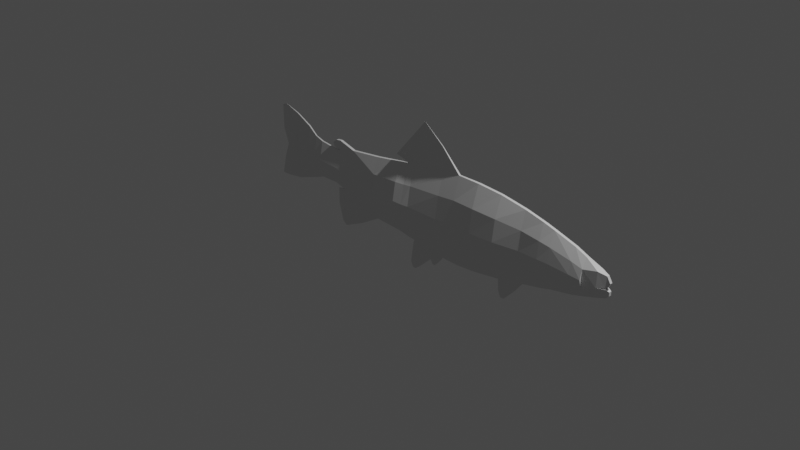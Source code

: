 # Source: fish.blend  (saved by Blender 3.6.11; exported with 4.5.12 LTS)
import bpy
from mathutils import Matrix  # noqa: F401  (used for matrix-valued properties, if any)

bpy.ops.wm.read_factory_settings(use_empty=True)
scene = bpy.context.scene
scene.name = 'Scene'

# ---- collections
col_collection = bpy.data.collections.new('Collection'); scene.collection.children.link(col_collection)

# ---- world
world_world = bpy.data.worlds.new('World'); scene.world = world_world
world_world.use_nodes = True; world_world.node_tree.nodes.clear()
_N = world_world.node_tree.nodes; _L = world_world.node_tree.links
n0 = _N.new('ShaderNodeOutputWorld'); n0.name = 'World Output'; n0.location = (300, 300)
n1 = _N.new('ShaderNodeBackground'); n1.name = 'Background'; n1.location = (10, 300)
n1.inputs[0].default_value = (0.05088, 0.05088, 0.05088, 1.0)
_L.new(n1.outputs[0], n0.inputs[0])
n0.is_active_output = True
world_world.color = (0.05088, 0.05088, 0.05088)
world_world.use_sun_shadow = False
world_world.sun_shadow_jitter_overblur = 0.0

# ---- cameras
cam_camera = bpy.data.cameras.new('Camera')
cam_camera.clip_end = 100.0
cam_camera.ortho_scale = 7.314

# ---- lights
light_light = bpy.data.lights.new('Light', 'POINT')
light_light.transmission_factor = 0.0
light_light.energy = 1000.0
light_light.shadow_soft_size = 0.1
light_light.shadow_maximum_resolution = 0.006
light_light.use_absolute_resolution = True

# ---- meshes
me_plane = bpy.data.meshes.new('Plane')
me_plane.from_pydata([(-2.239, -0.3354, -0.3476), (1.723, -0.2402, -0.3337), (-2.239, 0.5497, -0.3476), (1.723, 0.3823, -0.3337), (-0.2118, -0.396, -0.3337), (-0.2118, 0.4407, -0.3375), (1.593, -0.2755, -0.3337), (1.593, 0.4176, -0.3337), (1.369, 0.4685, -0.3337), (1.369, -0.3243, -0.3337), (1.063, 0.5161, -0.3337), (1.063, -0.392, -0.3337), (1.263, -0.4605, -0.3442), (1.063, -0.5282, -0.3442), (1.137, -0.5933, -0.3482), (1.09, -0.5971, -0.3482), (0.4998, 0.5366, -0.3375), (0.4998, -0.4608, -0.3337), (0.7642, -0.4384, -0.3337), (0.7642, 0.5354, -0.3337), (-0.4068, 0.4895, -0.3481), (0.008913, 0.9619, -0.3481), (-0.2874, 0.4616, -0.3481), (0.2603, 0.7732, -0.345), (0.2833, 0.5074, -0.3375), (0.2833, -0.4545, -0.3337), (-0.1176, 0.8182, -0.3481), (0.09367, 0.6784, -0.3384), (-0.1217, 0.4529, -0.3375), (-0.3542, 0.5493, -0.3481), (-0.2181, 0.5011, -0.3384), (-0.1217, -0.4043, -0.3337), (0.2139, -0.5557, -0.3454), (-0.1571, -0.5431, -0.3415), (0.259, -0.4984, -0.3362), (-0.1357, -0.4366, -0.3362), (0.1112, -0.5494, -0.3483), (0.1717, -0.5978, -0.3484), (0.1399, -0.5986, -0.3484), (-0.1808, -0.6836, -0.3466), (-0.04255, -0.6899, -0.3466), (-0.1538, -0.7482, -0.3484), (-0.1101, -0.7456, -0.3484), (-0.6908, 0.3681, -0.3337), (-0.6908, -0.3564, -0.3337), (-0.3261, -0.3755, -0.3337), (-0.3261, 0.4267, -0.3337), (-1.298, 0.261, -0.3397), (-1.237, -0.1906, -0.3397), (-1.833, 0.394, -0.3407), (-1.833, -0.236, -0.3407), (-1.235, -0.6373, -0.3481), (-1.349, -0.2072, -0.3481), (-0.9586, -0.5112, -0.3387), (-1.293, -0.1989, -0.3387), (-1.349, -0.3937, -0.3481), (-1.292, -0.5936, -0.3481), (-1.077, 0.3208, -0.3337), (-1.388, -0.1533, -0.3397), (-1.388, 0.2529, -0.3397), (-1.61, 0.2741, -0.3397), (-1.61, -0.1571, -0.3397), (-2.033, 0.4887, -0.3428), (-2.033, -0.3033, -0.3428), (-1.719, 0.3076, -0.3421), (-1.719, -0.1989, -0.3421), (-2.239, 0.05842, -0.3476), (-2.307, 0.5279, -0.3476), (-2.306, 0.2383, -0.3476), (-2.361, -0.3404, -0.3476), (-2.306, -0.1215, -0.3476), (2.253, -0.09369, -0.3087), (2.253, 0.1742, -0.3087), (1.974, 0.308, -0.3337), (1.974, -0.191, -0.3337), (2.105, -0.1521, -0.3337), (2.105, 0.2528, -0.3337), (2.253, 0.01084, -0.2957), (2.381, 0.08922, -0.3337), (2.361, 0.04686, -0.3337), (2.343, 0.1517, -0.3337), (2.327, 0.02695, -0.3199), (2.379, -0.03826, -0.3337), (2.379, 0.003802, -0.3337), (2.339, 0.01905, -0.3199), (2.347, -0.07168, -0.3337), (-1.409, 0.3262, -0.3337), (-1.356, 0.3695, -0.3337), (-1.402, 0.2917, -0.3337), (-1.29, 0.3777, -0.3337), (-1.358, 0.2676, -0.3337), (-1.184, 0.3493, -0.3337), (-2.239, 0.05842, -0.3495), (-2.239, -0.3354, -0.3495), (1.593, -0.2755, -0.3634), (1.723, -0.2402, -0.3634), (1.723, 0.3823, -0.3634), (-2.033, 0.4887, -0.3543), (-2.239, 0.5497, -0.3495), (-0.3261, -0.3755, -0.3634), (-0.2118, -0.396, -0.3634), (-0.1217, 0.4529, -0.3596), (-0.2118, 0.4407, -0.3596), (1.369, -0.3243, -0.3634), (1.593, 0.4176, -0.3634), (1.369, 0.4685, -0.3634), (1.063, -0.392, -0.3634), (1.063, 0.5161, -0.3634), (0.7642, -0.4384, -0.3634), (1.063, -0.5282, -0.3529), (1.263, -0.4605, -0.3529), (1.09, -0.5971, -0.3489), (1.137, -0.5933, -0.3489), (0.7642, 0.5354, -0.3634), (0.4998, 0.5366, -0.3596), (0.2833, -0.4545, -0.3634), (0.4998, -0.4608, -0.3634), (-0.3542, 0.5493, -0.349), (-0.4068, 0.4895, -0.349), (-0.2874, 0.4616, -0.349), (0.2603, 0.7732, -0.3521), (0.008913, 0.9619, -0.349), (-0.2181, 0.5011, -0.3587), (0.2833, 0.5074, -0.3596), (-0.1217, -0.4043, -0.3634), (-0.1176, 0.8182, -0.349), (0.09367, 0.6784, -0.3587), (0.1112, -0.5494, -0.3488), (0.2139, -0.5557, -0.3517), (0.259, -0.4984, -0.3609), (-0.1357, -0.4366, -0.3609), (-0.1571, -0.5431, -0.3556), (0.1399, -0.5986, -0.3487), (0.1717, -0.5978, -0.3487), (-0.1808, -0.6836, -0.3505), (-0.04255, -0.6899, -0.3505), (-0.1538, -0.7482, -0.3487), (-0.1101, -0.7456, -0.3487), (-0.3261, 0.4267, -0.3634), (-0.6908, 0.3681, -0.3634), (-1.237, -0.1906, -0.3574), (-0.6908, -0.3564, -0.3634), (-1.077, 0.3208, -0.3634), (-1.298, 0.261, -0.3574), (-1.388, -0.1533, -0.3574), (-1.719, 0.3076, -0.355), (-1.833, 0.394, -0.3564), (-2.033, -0.3033, -0.3543), (-1.833, -0.236, -0.3564), (-1.292, -0.5936, -0.349), (-1.235, -0.6373, -0.349), (-0.9586, -0.5112, -0.3584), (-1.293, -0.1989, -0.3584), (-1.349, -0.2072, -0.349), (-1.349, -0.3937, -0.349), (-1.61, -0.1571, -0.3574), (-1.388, 0.2529, -0.3574), (-1.61, 0.2741, -0.3574), (-1.719, -0.1989, -0.355), (-2.307, 0.5279, -0.3495), (-2.306, 0.2383, -0.3495), (-2.306, -0.1215, -0.3495), (-2.361, -0.3404, -0.3495), (2.253, 0.01084, -0.4014), (2.253, 0.1742, -0.3884), (1.974, 0.308, -0.3634), (2.105, -0.1521, -0.3634), (2.253, -0.09369, -0.3884), (2.105, 0.2528, -0.3634), (1.974, -0.191, -0.3634), (2.361, 0.04686, -0.3634), (2.381, 0.08922, -0.3634), (2.343, 0.1517, -0.3634), (2.327, 0.02695, -0.3772), (2.379, -0.03826, -0.3634), (2.379, 0.003802, -0.3634), (2.339, 0.01905, -0.3772), (2.347, -0.07168, -0.3634), (-1.356, 0.3695, -0.3634), (-1.409, 0.3262, -0.3634), (-1.358, 0.2676, -0.3634), (-1.29, 0.3777, -0.3634), (-1.402, 0.2917, -0.3634), (-1.184, 0.3493, -0.3634), (1.723, 0.06477, -0.2504), (-0.2118, 0.0139, -0.2206), (1.593, 0.06406, -0.2504), (1.369, 0.06408, -0.2504), (1.063, 0.05283, -0.2166), (0.4998, 0.02778, -0.233), (0.7642, 0.03861, -0.2166), (0.2833, 0.01668, -0.233), (-0.1217, 0.01561, -0.2296), (-0.6908, -0.001505, -0.2493), (-0.3261, 0.01747, -0.2128), (1.974, 0.05342, -0.2504), (2.105, 0.04628, -0.2504), (1.723, 0.07108, -0.4467), (-0.2118, 0.02235, -0.4762), (1.593, 0.07108, -0.4467), (1.369, 0.07212, -0.4467), (1.063, 0.06203, -0.4805), (0.4998, 0.03788, -0.4638), (0.7642, 0.04848, -0.4805), (0.2833, 0.02643, -0.4638), (-0.1217, 0.0243, -0.4672), (-0.6908, 0.005836, -0.4478), (-0.3261, 0.0256, -0.4844), (1.974, 0.05847, -0.4467), (2.105, 0.05038, -0.4467), (-1.268, 0.03523, -0.2984), (-1.833, 0.07899, -0.3219), (-1.388, 0.04979, -0.2984), (-1.61, 0.05854, -0.2984), (-2.033, 0.09266, -0.3291), (-1.719, 0.05431, -0.3121), (-1.268, 0.03523, -0.3987), (-1.833, 0.07899, -0.3752), (-1.388, 0.04979, -0.3987), (-1.61, 0.05854, -0.3987), (-2.033, 0.09266, -0.3681), (-1.719, 0.05431, -0.385), (1.723, -0.08454, -0.4209), (-0.2118, -0.1861, -0.4477), (1.593, -0.1022, -0.4209), (1.369, -0.1261, -0.4209), (1.063, -0.165, -0.4458), (0.4998, -0.2114, -0.4381), (0.7642, -0.195, -0.4458), (0.2833, -0.2141, -0.4381), (-0.1217, -0.19, -0.4407), (-0.6908, -0.1753, -0.4218), (-0.3261, -0.1749, -0.4487), (1.974, -0.06628, -0.4209), (2.105, -0.05084, -0.4209), (1.723, -0.08769, -0.2762), (-0.2118, -0.1904, -0.2492), (1.593, -0.1057, -0.2762), (1.369, -0.1301, -0.2762), (1.063, -0.1696, -0.2513), (0.4998, -0.2165, -0.2589), (0.7642, -0.1999, -0.2513), (0.2833, -0.2189, -0.2589), (-0.1217, -0.1943, -0.2562), (-0.6908, -0.179, -0.2753), (-0.3261, -0.179, -0.2484), (1.974, -0.06881, -0.2762), (2.105, -0.0529, -0.2762), (1.723, 0.2258, -0.2764), (-0.2118, 0.2297, -0.2597), (1.593, 0.2434, -0.2764), (1.369, 0.2692, -0.2764), (1.063, 0.2878, -0.2516), (0.4998, 0.2858, -0.2684), (0.7642, 0.2906, -0.2516), (0.2833, 0.2656, -0.2684), (-0.1217, 0.2374, -0.266), (-0.6908, 0.186, -0.2756), (-0.3261, 0.225, -0.2488), (1.974, 0.1825, -0.2764), (2.105, 0.151, -0.2764), (1.723, 0.2267, -0.4209), (-0.2118, 0.2308, -0.4376), (1.593, 0.2444, -0.4209), (1.369, 0.2703, -0.4209), (1.063, 0.2891, -0.4458), (0.4998, 0.2872, -0.4289), (0.7642, 0.2919, -0.4458), (0.2833, 0.2669, -0.4289), (-0.1217, 0.2386, -0.4313), (-0.6908, 0.187, -0.4218), (-0.3261, 0.2261, -0.4487), (1.974, 0.1832, -0.4209), (2.105, 0.1516, -0.4209)], [], [(250, 7, 3, 248), (258, 46, 5, 249), (251, 8, 7, 250), (252, 10, 8, 251), (254, 19, 10, 252), (9, 12, 13, 11), (12, 14, 15, 13), (255, 24, 16, 253), (253, 16, 19, 254), (27, 26, 21, 23), (24, 27, 23, 16), (28, 30, 27, 24), (30, 29, 26, 27), (256, 28, 24, 255), (249, 5, 28, 256), (22, 20, 29, 30), (5, 22, 30, 28), (34, 32, 36, 33, 35), (25, 34, 35, 31), (32, 37, 38, 36), (36, 40, 39, 33), (40, 42, 41, 39), (48, 210, 47, 57, 43, 257, 193, 244, 44), (257, 43, 46, 258), (212, 59, 47, 210), (214, 62, 49, 211), (53, 51, 56, 55, 52, 54), (44, 53, 54, 48), (213, 60, 59, 212), (215, 64, 60, 213), (0, 66, 2, 62, 214, 63), (211, 49, 64, 215), (66, 68, 67, 2), (0, 69, 70, 66), (76, 72, 77, 71, 75, 247, 196, 260), (235, 246, 74, 1), (246, 247, 75, 74), (80, 78, 79, 81), (72, 80, 81, 77), (84, 83, 82, 85), (77, 84, 85, 71), (88, 86, 87, 89), (90, 88, 89, 91), (47, 90, 91, 57), (263, 261, 96, 104), (271, 262, 102, 138), (264, 263, 104, 105), (265, 264, 105, 107), (267, 265, 107, 113), (103, 106, 109, 110), (110, 109, 111, 112), (268, 266, 114, 123), (266, 267, 113, 114), (126, 120, 121, 125), (123, 114, 120, 126), (101, 123, 126, 122), (122, 126, 125, 117), (269, 268, 123, 101), (262, 269, 101, 102), (119, 122, 117, 118), (102, 101, 122, 119), (129, 130, 131, 127, 128), (115, 124, 130, 129), (128, 127, 132, 133), (127, 131, 134, 135), (135, 134, 136, 137), (140, 141, 231, 206, 270, 139, 142, 143, 216), (270, 271, 138, 139), (218, 216, 143, 156), (220, 217, 146, 97), (151, 152, 153, 154, 149, 150), (141, 140, 152, 151), (219, 218, 156, 157), (221, 219, 157, 145), (93, 147, 220, 97, 98, 92), (217, 221, 145, 146), (92, 98, 159, 160), (93, 92, 161, 162), (168, 273, 209, 234, 166, 167, 163, 164), (222, 95, 169, 233), (233, 169, 166, 234), (172, 173, 170, 171), (164, 163, 173, 172), (176, 177, 174, 175), (163, 167, 177, 176), (182, 181, 178, 179), (180, 183, 181, 182), (143, 142, 183, 180), (74, 75, 166, 169), (43, 57, 142, 139), (16, 23, 120, 114), (72, 76, 168, 164), (61, 58, 144, 155), (40, 36, 127, 135), (9, 6, 94, 103), (47, 59, 156, 143), (33, 39, 134, 131), (3, 7, 104, 96), (41, 42, 137, 136), (79, 78, 171, 170), (59, 60, 157, 156), (42, 40, 135, 137), (21, 26, 125, 121), (7, 8, 105, 104), (80, 72, 164, 172), (65, 61, 155, 158), (39, 41, 136, 134), (81, 79, 170, 173), (46, 43, 139, 138), (78, 80, 172, 171), (49, 62, 97, 146), (8, 10, 107, 105), (77, 81, 173, 163), (0, 63, 147, 93), (18, 11, 106, 108), (44, 45, 99, 141), (82, 83, 175, 174), (60, 64, 145, 157), (5, 46, 138, 102), (26, 29, 117, 125), (84, 77, 163, 176), (50, 65, 158, 148), (12, 9, 103, 110), (85, 82, 174, 177), (4, 31, 124, 100), (11, 13, 109, 106), (83, 84, 176, 175), (58, 48, 140, 144), (15, 14, 112, 111), (71, 85, 177, 167), (67, 68, 160, 159), (14, 12, 110, 112), (68, 66, 92, 160), (64, 49, 146, 145), (13, 15, 111, 109), (87, 86, 179, 178), (2, 67, 159, 98), (63, 50, 148, 147), (19, 16, 114, 113), (90, 47, 143, 180), (70, 69, 162, 161), (34, 25, 115, 129), (25, 17, 116, 115), (89, 87, 178, 181), (69, 0, 93, 162), (56, 51, 150, 149), (35, 33, 131, 130), (86, 88, 182, 179), (66, 70, 161, 92), (53, 44, 141, 151), (32, 34, 129, 128), (17, 18, 108, 116), (91, 89, 181, 183), (54, 52, 153, 152), (31, 35, 130, 124), (10, 19, 113, 107), (73, 3, 96, 165), (51, 53, 151, 150), (88, 90, 180, 182), (6, 1, 95, 94), (75, 71, 167, 166), (48, 54, 152, 140), (29, 20, 118, 117), (57, 91, 183, 142), (76, 73, 165, 168), (38, 37, 133, 132), (22, 5, 102, 119), (62, 2, 98, 97), (1, 74, 169, 95), (52, 55, 154, 153), (37, 32, 128, 133), (23, 21, 121, 120), (45, 4, 100, 99), (55, 56, 149, 154), (36, 38, 132, 127), (20, 22, 119, 118), (259, 260, 196, 195), (248, 259, 195, 184), (244, 193, 194, 245), (236, 185, 192, 243), (243, 192, 191, 242), (240, 189, 190, 241), (242, 191, 189, 240), (241, 190, 188, 239), (239, 188, 187, 238), (238, 187, 186, 237), (245, 194, 185, 236), (237, 186, 184, 235), (272, 208, 209, 273), (261, 197, 208, 272), (231, 232, 207, 206), (223, 230, 205, 198), (230, 229, 204, 205), (227, 228, 203, 202), (229, 227, 202, 204), (228, 226, 201, 203), (226, 225, 200, 201), (225, 224, 199, 200), (232, 223, 198, 207), (224, 222, 197, 199), (50, 211, 215, 65), (65, 215, 213, 61), (61, 213, 212, 58), (63, 214, 211, 50), (58, 212, 210, 48), (148, 158, 221, 217), (158, 155, 219, 221), (155, 144, 218, 219), (147, 148, 217, 220), (144, 140, 216, 218), (94, 95, 222, 224), (99, 100, 223, 232), (103, 94, 224, 225), (106, 103, 225, 226), (108, 106, 226, 228), (115, 116, 227, 229), (116, 108, 228, 227), (124, 115, 229, 230), (100, 124, 230, 223), (141, 99, 232, 231), (208, 233, 234, 209), (197, 222, 233, 208), (6, 237, 235, 1), (45, 245, 236, 4), (9, 238, 237, 6), (11, 239, 238, 9), (18, 241, 239, 11), (25, 242, 240, 17), (17, 240, 241, 18), (31, 243, 242, 25), (4, 236, 243, 31), (44, 244, 245, 45), (195, 196, 247, 246), (184, 195, 246, 235), (3, 73, 259, 248), (73, 76, 260, 259), (193, 257, 258, 194), (185, 249, 256, 192), (192, 256, 255, 191), (189, 253, 254, 190), (191, 255, 253, 189), (190, 254, 252, 188), (188, 252, 251, 187), (187, 251, 250, 186), (194, 258, 249, 185), (186, 250, 248, 184), (96, 261, 272, 165), (165, 272, 273, 168), (206, 207, 271, 270), (198, 205, 269, 262), (205, 204, 268, 269), (202, 203, 267, 266), (204, 202, 266, 268), (203, 201, 265, 267), (201, 200, 264, 265), (200, 199, 263, 264), (207, 198, 262, 271), (199, 197, 261, 263)])
_uv = me_plane.uv_layers.new(name='UVMap')
_uv.uv.foreach_set('vector', [0.7495, 0.7486, 0.7495, 1.0, 1.0, 1.0, 1.0, 0.7486, 0.3882, 0.7486, 0.3882, 1.0, 0.5, 1.0, 0.5, 0.7486, 0.626, 0.7486, 0.626, 1.0, 0.7495, 1.0, 0.7495, 0.7486, 0.5978, 0.7486, 0.5978, 1.0, 0.626, 1.0, 0.626, 0.7486, 0.5717, 0.7486, 0.5717, 1.0, 0.5978, 1.0, 0.5978, 0.7486, 0.626, 0.0, 0.626, 0.0, 0.5978, 0.0, 0.5978, 0.0, 0.626, 0.0, 0.626, 0.0, 0.5978, 0.0, 0.5978, 0.0, 0.5338, 0.7486, 0.5338, 1.0, 0.5486, 1.0, 0.5486, 0.7486, 0.5486, 0.7486, 0.5486, 1.0, 0.5717, 1.0, 0.5717, 0.7486, 0.5338, 1.0, 0.5338, 1.0, 0.5486, 1.0, 0.5486, 1.0, 0.5338, 1.0, 0.5338, 1.0, 0.5486, 1.0, 0.5486, 1.0, 0.5062, 1.0, 0.5062, 1.0, 0.5338, 1.0, 0.5338, 1.0, 0.5062, 1.0, 0.5062, 1.0, 0.5338, 1.0, 0.5338, 1.0, 0.5062, 0.7486, 0.5062, 1.0, 0.5338, 1.0, 0.5338, 0.7486, 0.5, 0.7486, 0.5, 1.0, 0.5062, 1.0, 0.5062, 0.7486, 0.5, 1.0, 0.5, 1.0, 0.5062, 1.0, 0.5062, 1.0, 0.5, 1.0, 0.5, 1.0, 0.5062, 1.0, 0.5062, 1.0, 0.5338, 0.0, 0.5338, 0.0, 0.52, 0.0, 0.5062, 0.0, 0.5062, 0.0, 0.5338, 0.0, 0.5338, 0.0, 0.5062, 0.0, 0.5062, 0.0, 0.5338, 0.0, 0.5338, 0.0, 0.52, 0.0, 0.52, 0.0, 0.52, 0.0, 0.52, 0.0, 0.5062, 0.0, 0.5062, 0.0, 0.52, 0.0, 0.52, 0.0, 0.5062, 0.0, 0.5062, 0.0, 0.04892, 0.0, 0.04892, 0.5, 0.04892, 1.0, 0.1526, 1.0, 0.2563, 1.0, 0.2563, 0.7486, 0.2563, 0.4899, 0.2563, 0.2449, 0.2563, 0.0, 0.2563, 0.7486, 0.2563, 1.0, 0.3882, 1.0, 0.3882, 0.7486, 0.03365, 0.5, 0.03365, 1.0, 0.04892, 1.0, 0.04892, 0.5, 0.01042, 0.5, 0.01042, 1.0, 0.02084, 1.0, 0.02084, 0.5, 0.2563, 0.0, 0.2563, 0.0, 0.2045, 0.0, 0.1526, 0.0, 0.04892, 0.0, 0.04892, 0.0, 0.2563, 0.0, 0.2563, 0.0, 0.04892, 0.0, 0.04892, 0.0, 0.02725, 0.5, 0.02725, 1.0, 0.03365, 1.0, 0.03365, 0.5, 0.02412, 0.5, 0.02412, 1.0, 0.02725, 1.0, 0.02725, 0.5, 0.0, 0.0, 0.0, 0.5, 0.0, 1.0, 0.01042, 1.0, 0.01042, 0.5, 0.01042, 0.0, 0.02084, 0.5, 0.02084, 1.0, 0.02412, 1.0, 0.02412, 0.5, 0.0, 0.5, 0.0, 0.5, 0.0, 1.0, 0.0, 1.0, 0.0, 0.0, 0.0, 0.0, 0.0, 0.5, 0.0, 0.5, 1.0, 1.0, 1.0, 1.0, 1.0, 0.5, 1.0, 0.0, 1.0, 0.0, 1.0, 0.2449, 1.0, 0.4899, 1.0, 0.7486, 1.0, 0.2449, 1.0, 0.2449, 1.0, 0.0, 1.0, 0.0, 1.0, 0.2449, 1.0, 0.2449, 1.0, 0.0, 1.0, 0.0, 1.0, 1.0, 1.0, 1.0, 1.0, 0.5, 1.0, 0.5, 1.0, 1.0, 1.0, 1.0, 1.0, 0.5, 1.0, 0.5, 1.0, 0.5, 1.0, 0.5, 1.0, 0.0, 1.0, 0.0, 1.0, 0.5, 1.0, 0.5, 1.0, 0.0, 1.0, 0.0, 0.04892, 1.0, 0.04892, 1.0, 0.1526, 1.0, 0.1526, 1.0, 0.04892, 1.0, 0.04892, 1.0, 0.1526, 1.0, 0.1526, 1.0, 0.04892, 1.0, 0.04892, 1.0, 0.1526, 1.0, 0.1526, 1.0, 0.7495, 0.75, 1.0, 0.75, 1.0, 1.0, 0.7495, 1.0, 0.3882, 0.75, 0.5, 0.75, 0.5, 1.0, 0.3882, 1.0, 0.626, 0.75, 0.7495, 0.75, 0.7495, 1.0, 0.626, 1.0, 0.5978, 0.75, 0.626, 0.75, 0.626, 1.0, 0.5978, 1.0, 0.5717, 0.75, 0.5978, 0.75, 0.5978, 1.0, 0.5717, 1.0, 0.626, 0.0, 0.5978, 0.0, 0.5978, 0.0, 0.626, 0.0, 0.626, 0.0, 0.5978, 0.0, 0.5978, 0.0, 0.626, 0.0, 0.5338, 0.75, 0.5486, 0.75, 0.5486, 1.0, 0.5338, 1.0, 0.5486, 0.75, 0.5717, 0.75, 0.5717, 1.0, 0.5486, 1.0, 0.5338, 1.0, 0.5486, 1.0, 0.5486, 1.0, 0.5338, 1.0, 0.5338, 1.0, 0.5486, 1.0, 0.5486, 1.0, 0.5338, 1.0, 0.5062, 1.0, 0.5338, 1.0, 0.5338, 1.0, 0.5062, 1.0, 0.5062, 1.0, 0.5338, 1.0, 0.5338, 1.0, 0.5062, 1.0, 0.5062, 0.75, 0.5338, 0.75, 0.5338, 1.0, 0.5062, 1.0, 0.5, 0.75, 0.5062, 0.75, 0.5062, 1.0, 0.5, 1.0, 0.5, 1.0, 0.5062, 1.0, 0.5062, 1.0, 0.5, 1.0, 0.5, 1.0, 0.5062, 1.0, 0.5062, 1.0, 0.5, 1.0, 0.5338, 0.0, 0.5062, 0.0, 0.5062, 0.0, 0.52, 0.0, 0.5338, 0.0, 0.5338, 0.0, 0.5062, 0.0, 0.5062, 0.0, 0.5338, 0.0, 0.5338, 0.0, 0.52, 0.0, 0.52, 0.0, 0.5338, 0.0, 0.52, 0.0, 0.5062, 0.0, 0.5062, 0.0, 0.52, 0.0, 0.52, 0.0, 0.5062, 0.0, 0.5062, 0.0, 0.52, 0.0, 0.04892, 0.0, 0.2563, 0.0, 0.2563, 0.25, 0.2563, 0.5, 0.2563, 0.75, 0.2563, 1.0, 0.1526, 1.0, 0.04892, 1.0, 0.04892, 0.5, 0.2563, 0.75, 0.3882, 0.75, 0.3882, 1.0, 0.2563, 1.0, 0.03365, 0.5, 0.04892, 0.5, 0.04892, 1.0, 0.03365, 1.0, 0.01042, 0.5, 0.02084, 0.5, 0.02084, 1.0, 0.01042, 1.0, 0.2563, 0.0, 0.04892, 0.0, 0.04892, 0.0, 0.1526, 0.0, 0.2045, 0.0, 0.2563, 0.0, 0.2563, 0.0, 0.04892, 0.0, 0.04892, 0.0, 0.2563, 0.0, 0.02725, 0.5, 0.03365, 0.5, 0.03365, 1.0, 0.02725, 1.0, 0.02412, 0.5, 0.02725, 0.5, 0.02725, 1.0, 0.02412, 1.0, 0.0, 0.0, 0.01042, 0.0, 0.01042, 0.5, 0.01042, 1.0, 0.0, 1.0, 0.0, 0.5, 0.02084, 0.5, 0.02412, 0.5, 0.02412, 1.0, 0.02084, 1.0, 0.0, 0.5, 0.0, 1.0, 0.0, 1.0, 0.0, 0.5, 0.0, 0.0, 0.0, 0.5, 0.0, 0.5, 0.0, 0.0, 1.0, 1.0, 1.0, 0.75, 1.0, 0.5, 1.0, 0.25, 1.0, 0.0, 1.0, 0.0, 1.0, 0.5, 1.0, 1.0, 1.0, 0.25, 1.0, 0.0, 1.0, 0.0, 1.0, 0.25, 1.0, 0.25, 1.0, 0.0, 1.0, 0.0, 1.0, 0.25, 1.0, 1.0, 1.0, 0.5, 1.0, 0.5, 1.0, 1.0, 1.0, 1.0, 1.0, 0.5, 1.0, 0.5, 1.0, 1.0, 1.0, 0.5, 1.0, 0.0, 1.0, 0.0, 1.0, 0.5, 1.0, 0.5, 1.0, 0.0, 1.0, 0.0, 1.0, 0.5, 0.04892, 1.0, 0.1526, 1.0, 0.1526, 1.0, 0.04892, 1.0, 0.04892, 1.0, 0.1526, 1.0, 0.1526, 1.0, 0.04892, 1.0, 0.04892, 1.0, 0.1526, 1.0, 0.1526, 1.0, 0.04892, 1.0, 1.0, 0.0, 1.0, 0.0, 1.0, 0.0, 1.0, 0.0, 0.2563, 1.0, 0.1526, 1.0, 0.1526, 1.0, 0.2563, 1.0, 0.5486, 1.0, 0.5486, 1.0, 0.5486, 1.0, 0.5486, 1.0, 1.0, 1.0, 1.0, 1.0, 1.0, 1.0, 1.0, 1.0, 0.02725, 0.0, 0.03365, 0.0, 0.03365, 0.0, 0.02725, 0.0, 0.52, 0.0, 0.52, 0.0, 0.52, 0.0, 0.52, 0.0, 0.626, 0.0, 0.7495, 0.0, 0.7495, 0.0, 0.626, 0.0, 0.04892, 1.0, 0.03365, 1.0, 0.03365, 1.0, 0.04892, 1.0, 0.5062, 0.0, 0.5062, 0.0, 0.5062, 0.0, 0.5062, 0.0, 1.0, 1.0, 0.7495, 1.0, 0.7495, 1.0, 1.0, 1.0, 0.5062, 0.0, 0.52, 0.0, 0.52, 0.0, 0.5062, 0.0, 1.0, 0.5, 1.0, 1.0, 1.0, 1.0, 1.0, 0.5, 0.03365, 1.0, 0.02725, 1.0, 0.02725, 1.0, 0.03365, 1.0, 0.52, 0.0, 0.52, 0.0, 0.52, 0.0, 0.52, 0.0, 0.5486, 1.0, 0.5338, 1.0, 0.5338, 1.0, 0.5486, 1.0, 0.7495, 1.0, 0.626, 1.0, 0.626, 1.0, 0.7495, 1.0, 1.0, 1.0, 1.0, 1.0, 1.0, 1.0, 1.0, 1.0, 0.02412, 0.0, 0.02725, 0.0, 0.02725, 0.0, 0.02412, 0.0, 0.5062, 0.0, 0.5062, 0.0, 0.5062, 0.0, 0.5062, 0.0, 1.0, 0.5, 1.0, 0.5, 1.0, 0.5, 1.0, 0.5, 0.3882, 1.0, 0.2563, 1.0, 0.2563, 1.0, 0.3882, 1.0, 1.0, 1.0, 1.0, 1.0, 1.0, 1.0, 1.0, 1.0, 0.02084, 1.0, 0.01042, 1.0, 0.01042, 1.0, 0.02084, 1.0, 0.626, 1.0, 0.5978, 1.0, 0.5978, 1.0, 0.626, 1.0, 1.0, 0.5, 1.0, 0.5, 1.0, 0.5, 1.0, 0.5, 0.0, 0.0, 0.01042, 0.0, 0.01042, 0.0, 0.0, 0.0, 0.5717, 0.0, 0.5978, 0.0, 0.5978, 0.0, 0.5717, 0.0, 0.2563, 0.0, 0.3882, 0.0, 0.3882, 0.0, 0.2563, 0.0, 1.0, 0.0, 1.0, 0.5, 1.0, 0.5, 1.0, 0.0, 0.02725, 1.0, 0.02412, 1.0, 0.02412, 1.0, 0.02725, 1.0, 0.5, 1.0, 0.3882, 1.0, 0.3882, 1.0, 0.5, 1.0, 0.5338, 1.0, 0.5062, 1.0, 0.5062, 1.0, 0.5338, 1.0, 1.0, 0.5, 1.0, 0.5, 1.0, 0.5, 1.0, 0.5, 0.02084, 0.0, 0.02412, 0.0, 0.02412, 0.0, 0.02084, 0.0, 0.626, 0.0, 0.626, 0.0, 0.626, 0.0, 0.626, 0.0, 1.0, 0.0, 1.0, 0.0, 1.0, 0.0, 1.0, 0.0, 0.5, 0.0, 0.5062, 0.0, 0.5062, 0.0, 0.5, 0.0, 0.5978, 0.0, 0.5978, 0.0, 0.5978, 0.0, 0.5978, 0.0, 1.0, 0.5, 1.0, 0.5, 1.0, 0.5, 1.0, 0.5, 0.03365, 0.0, 0.04892, 0.0, 0.04892, 0.0, 0.03365, 0.0, 0.5978, 0.0, 0.626, 0.0, 0.626, 0.0, 0.5978, 0.0, 1.0, 0.0, 1.0, 0.0, 1.0, 0.0, 1.0, 0.0, 0.0, 1.0, 0.0, 0.5, 0.0, 0.5, 0.0, 1.0, 0.626, 0.0, 0.626, 0.0, 0.626, 0.0, 0.626, 0.0, 0.0, 0.5, 0.0, 0.5, 0.0, 0.5, 0.0, 0.5, 0.02412, 1.0, 0.02084, 1.0, 0.02084, 1.0, 0.02412, 1.0, 0.5978, 0.0, 0.5978, 0.0, 0.5978, 0.0, 0.5978, 0.0, 0.1526, 1.0, 0.04892, 1.0, 0.04892, 1.0, 0.1526, 1.0, 0.0, 1.0, 0.0, 1.0, 0.0, 1.0, 0.0, 1.0, 0.01042, 0.0, 0.02084, 0.0, 0.02084, 0.0, 0.01042, 0.0, 0.5717, 1.0, 0.5486, 1.0, 0.5486, 1.0, 0.5717, 1.0, 0.04892, 1.0, 0.04892, 1.0, 0.04892, 1.0, 0.04892, 1.0, 0.0, 0.5, 0.0, 0.0, 0.0, 0.0, 0.0, 0.5, 0.5338, 0.0, 0.5338, 0.0, 0.5338, 0.0, 0.5338, 0.0, 0.5338, 0.0, 0.5486, 0.0, 0.5486, 0.0, 0.5338, 0.0, 0.1526, 1.0, 0.1526, 1.0, 0.1526, 1.0, 0.1526, 1.0, 0.0, 0.0, 0.0, 0.0, 0.0, 0.0, 0.0, 0.0, 0.2045, 0.0, 0.2563, 0.0, 0.2563, 0.0, 0.2045, 0.0, 0.5062, 0.0, 0.5062, 0.0, 0.5062, 0.0, 0.5062, 0.0, 0.04892, 1.0, 0.04892, 1.0, 0.04892, 1.0, 0.04892, 1.0, 0.0, 0.5, 0.0, 0.5, 0.0, 0.5, 0.0, 0.5, 0.2563, 0.0, 0.2563, 0.0, 0.2563, 0.0, 0.2563, 0.0, 0.5338, 0.0, 0.5338, 0.0, 0.5338, 0.0, 0.5338, 0.0, 0.5486, 0.0, 0.5717, 0.0, 0.5717, 0.0, 0.5486, 0.0, 0.1526, 1.0, 0.1526, 1.0, 0.1526, 1.0, 0.1526, 1.0, 0.04892, 0.0, 0.04892, 0.0, 0.04892, 0.0, 0.04892, 0.0, 0.5062, 0.0, 0.5062, 0.0, 0.5062, 0.0, 0.5062, 0.0, 0.5978, 1.0, 0.5717, 1.0, 0.5717, 1.0, 0.5978, 1.0, 1.0, 1.0, 1.0, 1.0, 1.0, 1.0, 1.0, 1.0, 0.2563, 0.0, 0.2563, 0.0, 0.2563, 0.0, 0.2563, 0.0, 0.04892, 1.0, 0.04892, 1.0, 0.04892, 1.0, 0.04892, 1.0, 0.7495, 0.0, 1.0, 0.0, 1.0, 0.0, 0.7495, 0.0, 1.0, 0.0, 1.0, 0.0, 1.0, 0.0, 1.0, 0.0, 0.04892, 0.0, 0.04892, 0.0, 0.04892, 0.0, 0.04892, 0.0, 0.5062, 1.0, 0.5, 1.0, 0.5, 1.0, 0.5062, 1.0, 0.1526, 1.0, 0.1526, 1.0, 0.1526, 1.0, 0.1526, 1.0, 1.0, 1.0, 1.0, 1.0, 1.0, 1.0, 1.0, 1.0, 0.52, 0.0, 0.5338, 0.0, 0.5338, 0.0, 0.52, 0.0, 0.5, 1.0, 0.5, 1.0, 0.5, 1.0, 0.5, 1.0, 0.01042, 1.0, 0.0, 1.0, 0.0, 1.0, 0.01042, 1.0, 1.0, 0.0, 1.0, 0.0, 1.0, 0.0, 1.0, 0.0, 0.04892, 0.0, 0.1526, 0.0, 0.1526, 0.0, 0.04892, 0.0, 0.5338, 0.0, 0.5338, 0.0, 0.5338, 0.0, 0.5338, 0.0, 0.5486, 1.0, 0.5486, 1.0, 0.5486, 1.0, 0.5486, 1.0, 0.3882, 0.0, 0.5, 0.0, 0.5, 0.0, 0.3882, 0.0, 0.1526, 0.0, 0.2045, 0.0, 0.2045, 0.0, 0.1526, 0.0, 0.52, 0.0, 0.52, 0.0, 0.52, 0.0, 0.52, 0.0, 0.5, 1.0, 0.5, 1.0, 0.5, 1.0, 0.5, 1.0, 1.0, 0.7486, 1.0, 0.7486, 1.0, 0.4899, 1.0, 0.4899, 1.0, 0.7486, 1.0, 0.7486, 1.0, 0.4899, 1.0, 0.4899, 0.2563, 0.2449, 0.2563, 0.4899, 0.3882, 0.4899, 0.3882, 0.2449, 0.5, 0.2449, 0.5, 0.4899, 0.5062, 0.4899, 0.5062, 0.2449, 0.5062, 0.2449, 0.5062, 0.4899, 0.5338, 0.4899, 0.5338, 0.2449, 0.5486, 0.2449, 0.5486, 0.4899, 0.5717, 0.4899, 0.5717, 0.2449, 0.5338, 0.2449, 0.5338, 0.4899, 0.5486, 0.4899, 0.5486, 0.2449, 0.5717, 0.2449, 0.5717, 0.4899, 0.5978, 0.4899, 0.5978, 0.2449, 0.5978, 0.2449, 0.5978, 0.4899, 0.626, 0.4899, 0.626, 0.2449, 0.626, 0.2449, 0.626, 0.4899, 0.7495, 0.4899, 0.7495, 0.2449, 0.3882, 0.2449, 0.3882, 0.4899, 0.5, 0.4899, 0.5, 0.2449, 0.7495, 0.2449, 0.7495, 0.4899, 1.0, 0.4899, 1.0, 0.2449, 1.0, 0.75, 1.0, 0.5, 1.0, 0.5, 1.0, 0.75, 1.0, 0.75, 1.0, 0.5, 1.0, 0.5, 1.0, 0.75, 0.2563, 0.25, 0.3882, 0.25, 0.3882, 0.5, 0.2563, 0.5, 0.5, 0.25, 0.5062, 0.25, 0.5062, 0.5, 0.5, 0.5, 0.5062, 0.25, 0.5338, 0.25, 0.5338, 0.5, 0.5062, 0.5, 0.5486, 0.25, 0.5717, 0.25, 0.5717, 0.5, 0.5486, 0.5, 0.5338, 0.25, 0.5486, 0.25, 0.5486, 0.5, 0.5338, 0.5, 0.5717, 0.25, 0.5978, 0.25, 0.5978, 0.5, 0.5717, 0.5, 0.5978, 0.25, 0.626, 0.25, 0.626, 0.5, 0.5978, 0.5, 0.626, 0.25, 0.7495, 0.25, 0.7495, 0.5, 0.626, 0.5, 0.3882, 0.25, 0.5, 0.25, 0.5, 0.5, 0.3882, 0.5, 0.7495, 0.25, 1.0, 0.25, 1.0, 0.5, 0.7495, 0.5, 0.02084, 0.0, 0.02084, 0.5, 0.02412, 0.5, 0.02412, 0.0, 0.02412, 0.0, 0.02412, 0.5, 0.02725, 0.5, 0.02725, 0.0, 0.02725, 0.0, 0.02725, 0.5, 0.03365, 0.5, 0.03365, 0.0, 0.01042, 0.0, 0.01042, 0.5, 0.02084, 0.5, 0.02084, 0.0, 0.03365, 0.0, 0.03365, 0.5, 0.04892, 0.5, 0.04892, 0.0, 0.02084, 0.0, 0.02412, 0.0, 0.02412, 0.5, 0.02084, 0.5, 0.02412, 0.0, 0.02725, 0.0, 0.02725, 0.5, 0.02412, 0.5, 0.02725, 0.0, 0.03365, 0.0, 0.03365, 0.5, 0.02725, 0.5, 0.01042, 0.0, 0.02084, 0.0, 0.02084, 0.5, 0.01042, 0.5, 0.03365, 0.0, 0.04892, 0.0, 0.04892, 0.5, 0.03365, 0.5, 0.7495, 0.0, 1.0, 0.0, 1.0, 0.25, 0.7495, 0.25, 0.3882, 0.0, 0.5, 0.0, 0.5, 0.25, 0.3882, 0.25, 0.626, 0.0, 0.7495, 0.0, 0.7495, 0.25, 0.626, 0.25, 0.5978, 0.0, 0.626, 0.0, 0.626, 0.25, 0.5978, 0.25, 0.5717, 0.0, 0.5978, 0.0, 0.5978, 0.25, 0.5717, 0.25, 0.5338, 0.0, 0.5486, 0.0, 0.5486, 0.25, 0.5338, 0.25, 0.5486, 0.0, 0.5717, 0.0, 0.5717, 0.25, 0.5486, 0.25, 0.5062, 0.0, 0.5338, 0.0, 0.5338, 0.25, 0.5062, 0.25, 0.5, 0.0, 0.5062, 0.0, 0.5062, 0.25, 0.5, 0.25, 0.2563, 0.0, 0.3882, 0.0, 0.3882, 0.25, 0.2563, 0.25, 1.0, 0.5, 1.0, 0.25, 1.0, 0.25, 1.0, 0.5, 1.0, 0.5, 1.0, 0.25, 1.0, 0.25, 1.0, 0.5, 0.7495, 0.0, 0.7495, 0.2449, 1.0, 0.2449, 1.0, 0.0, 0.3882, 0.0, 0.3882, 0.2449, 0.5, 0.2449, 0.5, 0.0, 0.626, 0.0, 0.626, 0.2449, 0.7495, 0.2449, 0.7495, 0.0, 0.5978, 0.0, 0.5978, 0.2449, 0.626, 0.2449, 0.626, 0.0, 0.5717, 0.0, 0.5717, 0.2449, 0.5978, 0.2449, 0.5978, 0.0, 0.5338, 0.0, 0.5338, 0.2449, 0.5486, 0.2449, 0.5486, 0.0, 0.5486, 0.0, 0.5486, 0.2449, 0.5717, 0.2449, 0.5717, 0.0, 0.5062, 0.0, 0.5062, 0.2449, 0.5338, 0.2449, 0.5338, 0.0, 0.5, 0.0, 0.5, 0.2449, 0.5062, 0.2449, 0.5062, 0.0, 0.2563, 0.0, 0.2563, 0.2449, 0.3882, 0.2449, 0.3882, 0.0, 1.0, 0.4899, 1.0, 0.4899, 1.0, 0.2449, 1.0, 0.2449, 1.0, 0.4899, 1.0, 0.4899, 1.0, 0.2449, 1.0, 0.2449, 1.0, 1.0, 1.0, 1.0, 1.0, 0.7486, 1.0, 0.7486, 1.0, 1.0, 1.0, 1.0, 1.0, 0.7486, 1.0, 0.7486, 0.2563, 0.4899, 0.2563, 0.7486, 0.3882, 0.7486, 0.3882, 0.4899, 0.5, 0.4899, 0.5, 0.7486, 0.5062, 0.7486, 0.5062, 0.4899, 0.5062, 0.4899, 0.5062, 0.7486, 0.5338, 0.7486, 0.5338, 0.4899, 0.5486, 0.4899, 0.5486, 0.7486, 0.5717, 0.7486, 0.5717, 0.4899, 0.5338, 0.4899, 0.5338, 0.7486, 0.5486, 0.7486, 0.5486, 0.4899, 0.5717, 0.4899, 0.5717, 0.7486, 0.5978, 0.7486, 0.5978, 0.4899, 0.5978, 0.4899, 0.5978, 0.7486, 0.626, 0.7486, 0.626, 0.4899, 0.626, 0.4899, 0.626, 0.7486, 0.7495, 0.7486, 0.7495, 0.4899, 0.3882, 0.4899, 0.3882, 0.7486, 0.5, 0.7486, 0.5, 0.4899, 0.7495, 0.4899, 0.7495, 0.7486, 1.0, 0.7486, 1.0, 0.4899, 1.0, 1.0, 1.0, 0.75, 1.0, 0.75, 1.0, 1.0, 1.0, 1.0, 1.0, 0.75, 1.0, 0.75, 1.0, 1.0, 0.2563, 0.5, 0.3882, 0.5, 0.3882, 0.75, 0.2563, 0.75, 0.5, 0.5, 0.5062, 0.5, 0.5062, 0.75, 0.5, 0.75, 0.5062, 0.5, 0.5338, 0.5, 0.5338, 0.75, 0.5062, 0.75, 0.5486, 0.5, 0.5717, 0.5, 0.5717, 0.75, 0.5486, 0.75, 0.5338, 0.5, 0.5486, 0.5, 0.5486, 0.75, 0.5338, 0.75, 0.5717, 0.5, 0.5978, 0.5, 0.5978, 0.75, 0.5717, 0.75, 0.5978, 0.5, 0.626, 0.5, 0.626, 0.75, 0.5978, 0.75, 0.626, 0.5, 0.7495, 0.5, 0.7495, 0.75, 0.626, 0.75, 0.3882, 0.5, 0.5, 0.5, 0.5, 0.75, 0.3882, 0.75, 0.7495, 0.5, 1.0, 0.5, 1.0, 0.75, 0.7495, 0.75])
me_plane.update()

# ---- objects
ob_light = bpy.data.objects.new('Light', light_light)
ob_camera = bpy.data.objects.new('Camera', cam_camera)
ob_plane = bpy.data.objects.new('Plane', me_plane)

# ---- transforms, parenting, visibility, modifiers, constraints
ob_light.location = (4.076, 1.005, 5.904)
ob_light.rotation_euler = (0.6503, 0.05522, 1.866)
ob_light.lock_rotations_4d = False
ob_light.empty_display_type = 'ARROWS'
ob_light.color = (0.0, 0.0, 0.0, 0.0)
ob_light.lineart.crease_threshold = 0.0
ob_camera.location = (7.359, -6.926, 4.958)
ob_camera.rotation_euler = (1.109, 0.0, 0.8149)
ob_camera.lock_rotations_4d = False
ob_camera.empty_display_type = 'ARROWS'
ob_camera.color = (0.0, 0.0, 0.0, 0.0)
ob_camera.display_type = 'WIRE'
ob_camera.lineart.crease_threshold = 0.0
ob_plane.location = (0.0, 0.0, 0.0)
ob_plane.rotation_euler = (1.571, 0.0, 0.0)

# ---- collection membership
col_collection.objects.link(ob_light)
col_collection.objects.link(ob_camera)
col_collection.objects.link(ob_plane)

# ---- scene / render settings (as saved in the file)
scene.camera = ob_camera
scene.frame_start = 1; scene.frame_end = 250; scene.frame_set(1)
scene.render.engine = 'BLENDER_EEVEE_NEXT'
scene.cycles.sampling_pattern = 'TABULATED_SOBOL'
scene.view_settings.view_transform = 'Filmic'
bpy.context.view_layer.update()
